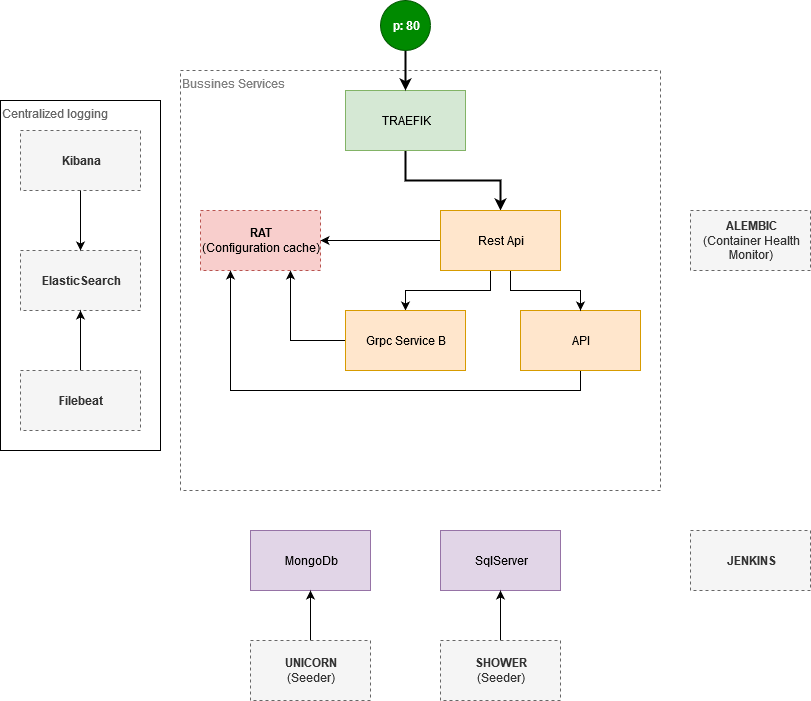

The diagram above was exported from draw.io. Its source (the exported page's mxGraphModel, read from the mxfile embedded in the PNG):
<mxGraphModel dx="1422" dy="801" grid="1" gridSize="10" guides="1" tooltips="1" connect="1" arrows="1" fold="1" page="1" pageScale="1" pageWidth="850" pageHeight="1100" math="0" shadow="0">
  <root>
    <mxCell id="0" />
    <mxCell id="1" parent="0" />
    <mxCell id="Oh0AiJMcI9TzWDA6XgPz-11" value="Bussines Services" style="rounded=0;whiteSpace=wrap;html=1;align=left;verticalAlign=top;fillColor=none;dashed=1;strokeColor=#666666;fontColor=#808080;" vertex="1" parent="1">
      <mxGeometry x="200" y="90" width="480" height="420" as="geometry" />
    </mxCell>
    <mxCell id="5W7oGTviBYoaQL9dIa9C-8" style="edgeStyle=orthogonalEdgeStyle;rounded=0;orthogonalLoop=1;jettySize=auto;html=1;strokeWidth=2;" parent="1" source="5W7oGTviBYoaQL9dIa9C-1" target="5W7oGTviBYoaQL9dIa9C-3" edge="1">
      <mxGeometry relative="1" as="geometry">
        <Array as="points">
          <mxPoint x="425" y="200" />
          <mxPoint x="520" y="200" />
        </Array>
      </mxGeometry>
    </mxCell>
    <mxCell id="5W7oGTviBYoaQL9dIa9C-1" value="TRAEFIK" style="rounded=0;whiteSpace=wrap;html=1;fillColor=#d5e8d4;strokeColor=#82b366;" parent="1" vertex="1">
      <mxGeometry x="365" y="110" width="120" height="60" as="geometry" />
    </mxCell>
    <mxCell id="5W7oGTviBYoaQL9dIa9C-18" style="edgeStyle=orthogonalEdgeStyle;rounded=0;orthogonalLoop=1;jettySize=auto;html=1;" parent="1" source="5W7oGTviBYoaQL9dIa9C-2" target="5W7oGTviBYoaQL9dIa9C-14" edge="1">
      <mxGeometry relative="1" as="geometry">
        <Array as="points">
          <mxPoint x="600" y="410" />
          <mxPoint x="250" y="410" />
        </Array>
      </mxGeometry>
    </mxCell>
    <mxCell id="5W7oGTviBYoaQL9dIa9C-2" value="API" style="rounded=0;whiteSpace=wrap;html=1;fillColor=#ffe6cc;strokeColor=#d79b00;" parent="1" vertex="1">
      <mxGeometry x="540" y="330" width="120" height="60" as="geometry" />
    </mxCell>
    <mxCell id="5W7oGTviBYoaQL9dIa9C-17" style="edgeStyle=orthogonalEdgeStyle;rounded=0;orthogonalLoop=1;jettySize=auto;html=1;" parent="1" source="5W7oGTviBYoaQL9dIa9C-3" target="5W7oGTviBYoaQL9dIa9C-14" edge="1">
      <mxGeometry relative="1" as="geometry">
        <Array as="points">
          <mxPoint x="420" y="260" />
          <mxPoint x="420" y="260" />
        </Array>
      </mxGeometry>
    </mxCell>
    <mxCell id="Oh0AiJMcI9TzWDA6XgPz-12" style="edgeStyle=orthogonalEdgeStyle;rounded=0;orthogonalLoop=1;jettySize=auto;html=1;fontColor=#666666;" edge="1" parent="1" source="5W7oGTviBYoaQL9dIa9C-3" target="5W7oGTviBYoaQL9dIa9C-4">
      <mxGeometry relative="1" as="geometry">
        <Array as="points">
          <mxPoint x="510" y="310" />
          <mxPoint x="425" y="310" />
        </Array>
      </mxGeometry>
    </mxCell>
    <mxCell id="Oh0AiJMcI9TzWDA6XgPz-13" style="edgeStyle=orthogonalEdgeStyle;rounded=0;orthogonalLoop=1;jettySize=auto;html=1;entryX=0.5;entryY=0;entryDx=0;entryDy=0;fontColor=#666666;" edge="1" parent="1" source="5W7oGTviBYoaQL9dIa9C-3" target="5W7oGTviBYoaQL9dIa9C-2">
      <mxGeometry relative="1" as="geometry">
        <Array as="points">
          <mxPoint x="530" y="310" />
          <mxPoint x="600" y="310" />
        </Array>
      </mxGeometry>
    </mxCell>
    <mxCell id="5W7oGTviBYoaQL9dIa9C-3" value="Rest Api" style="rounded=0;whiteSpace=wrap;html=1;fillColor=#ffe6cc;strokeColor=#d79b00;" parent="1" vertex="1">
      <mxGeometry x="460" y="230" width="120" height="60" as="geometry" />
    </mxCell>
    <mxCell id="5W7oGTviBYoaQL9dIa9C-16" style="edgeStyle=orthogonalEdgeStyle;rounded=0;orthogonalLoop=1;jettySize=auto;html=1;" parent="1" source="5W7oGTviBYoaQL9dIa9C-4" target="5W7oGTviBYoaQL9dIa9C-14" edge="1">
      <mxGeometry relative="1" as="geometry">
        <Array as="points">
          <mxPoint x="310" y="360" />
        </Array>
      </mxGeometry>
    </mxCell>
    <mxCell id="5W7oGTviBYoaQL9dIa9C-4" value="Grpc Service B" style="rounded=0;whiteSpace=wrap;html=1;fillColor=#ffe6cc;strokeColor=#d79b00;" parent="1" vertex="1">
      <mxGeometry x="365" y="330" width="120" height="60" as="geometry" />
    </mxCell>
    <mxCell id="5W7oGTviBYoaQL9dIa9C-5" value="MongoDb" style="rounded=0;whiteSpace=wrap;html=1;fillColor=#e1d5e7;strokeColor=#9673a6;" parent="1" vertex="1">
      <mxGeometry x="270" y="550" width="120" height="60" as="geometry" />
    </mxCell>
    <mxCell id="5W7oGTviBYoaQL9dIa9C-6" value="SqlServer" style="rounded=0;whiteSpace=wrap;html=1;fillColor=#e1d5e7;strokeColor=#9673a6;" parent="1" vertex="1">
      <mxGeometry x="460" y="550" width="120" height="60" as="geometry" />
    </mxCell>
    <mxCell id="5W7oGTviBYoaQL9dIa9C-14" value="&lt;div&gt;&lt;b&gt;RAT&lt;/b&gt;&lt;/div&gt;&lt;div&gt;(Configuration cache)&lt;br&gt;&lt;/div&gt;" style="rounded=0;whiteSpace=wrap;html=1;dashed=1;fillColor=#f8cecc;align=center;strokeColor=#b85450;" parent="1" vertex="1">
      <mxGeometry x="220" y="230" width="120" height="60" as="geometry" />
    </mxCell>
    <mxCell id="5W7oGTviBYoaQL9dIa9C-23" style="edgeStyle=orthogonalEdgeStyle;rounded=0;orthogonalLoop=1;jettySize=auto;html=1;" parent="1" source="5W7oGTviBYoaQL9dIa9C-19" target="5W7oGTviBYoaQL9dIa9C-6" edge="1">
      <mxGeometry relative="1" as="geometry" />
    </mxCell>
    <mxCell id="5W7oGTviBYoaQL9dIa9C-19" value="&lt;div&gt;&lt;b&gt;SHOWER&lt;/b&gt;&lt;/div&gt;&lt;div&gt;(Seeder)&lt;br&gt;&lt;/div&gt;" style="rounded=0;whiteSpace=wrap;html=1;dashed=1;fillColor=#f5f5f5;align=center;strokeColor=#666666;fontColor=#333333;" parent="1" vertex="1">
      <mxGeometry x="460" y="660" width="120" height="60" as="geometry" />
    </mxCell>
    <mxCell id="5W7oGTviBYoaQL9dIa9C-22" style="edgeStyle=orthogonalEdgeStyle;rounded=0;orthogonalLoop=1;jettySize=auto;html=1;" parent="1" source="5W7oGTviBYoaQL9dIa9C-20" target="5W7oGTviBYoaQL9dIa9C-5" edge="1">
      <mxGeometry relative="1" as="geometry" />
    </mxCell>
    <mxCell id="5W7oGTviBYoaQL9dIa9C-20" value="&lt;div&gt;&lt;b&gt;UNICORN&lt;/b&gt;&lt;/div&gt;&lt;div&gt;(Seeder)&lt;br&gt;&lt;/div&gt;" style="rounded=0;whiteSpace=wrap;html=1;dashed=1;fillColor=#f5f5f5;align=center;strokeColor=#666666;fontColor=#333333;" parent="1" vertex="1">
      <mxGeometry x="270" y="660" width="120" height="60" as="geometry" />
    </mxCell>
    <mxCell id="5W7oGTviBYoaQL9dIa9C-21" value="&lt;div&gt;&lt;b&gt;ALEMBIC&lt;/b&gt;&lt;/div&gt;&lt;div&gt;(Container Health Monitor)&lt;br&gt;&lt;/div&gt;" style="rounded=0;whiteSpace=wrap;html=1;dashed=1;fillColor=#f5f5f5;align=center;strokeColor=#666666;fontColor=#333333;" parent="1" vertex="1">
      <mxGeometry x="710" y="230" width="120" height="60" as="geometry" />
    </mxCell>
    <mxCell id="Oh0AiJMcI9TzWDA6XgPz-7" value="" style="group;fontColor=#666666;" vertex="1" connectable="0" parent="1">
      <mxGeometry x="20" y="120" width="160" height="350" as="geometry" />
    </mxCell>
    <mxCell id="Oh0AiJMcI9TzWDA6XgPz-6" value="&lt;font color=&quot;#666666&quot;&gt;Centralized logging&lt;/font&gt;" style="rounded=0;whiteSpace=wrap;html=1;align=left;verticalAlign=top;" vertex="1" parent="Oh0AiJMcI9TzWDA6XgPz-7">
      <mxGeometry width="160" height="350" as="geometry" />
    </mxCell>
    <mxCell id="Oh0AiJMcI9TzWDA6XgPz-1" value="&lt;div&gt;&lt;b&gt;Kibana&lt;/b&gt;&lt;/div&gt;" style="rounded=0;whiteSpace=wrap;html=1;dashed=1;fillColor=#f5f5f5;align=center;strokeColor=#666666;fontColor=#333333;" vertex="1" parent="Oh0AiJMcI9TzWDA6XgPz-7">
      <mxGeometry x="20" y="30" width="120" height="60" as="geometry" />
    </mxCell>
    <mxCell id="Oh0AiJMcI9TzWDA6XgPz-2" value="&lt;div&gt;&lt;b&gt;ElasticSearch&lt;/b&gt;&lt;/div&gt;" style="rounded=0;whiteSpace=wrap;html=1;dashed=1;fillColor=#f5f5f5;align=center;strokeColor=#666666;fontColor=#333333;" vertex="1" parent="Oh0AiJMcI9TzWDA6XgPz-7">
      <mxGeometry x="20" y="150" width="120" height="60" as="geometry" />
    </mxCell>
    <mxCell id="Oh0AiJMcI9TzWDA6XgPz-4" style="edgeStyle=orthogonalEdgeStyle;rounded=0;orthogonalLoop=1;jettySize=auto;html=1;" edge="1" parent="Oh0AiJMcI9TzWDA6XgPz-7" source="Oh0AiJMcI9TzWDA6XgPz-1" target="Oh0AiJMcI9TzWDA6XgPz-2">
      <mxGeometry relative="1" as="geometry" />
    </mxCell>
    <mxCell id="Oh0AiJMcI9TzWDA6XgPz-5" style="edgeStyle=orthogonalEdgeStyle;rounded=0;orthogonalLoop=1;jettySize=auto;html=1;" edge="1" parent="Oh0AiJMcI9TzWDA6XgPz-7" source="Oh0AiJMcI9TzWDA6XgPz-3" target="Oh0AiJMcI9TzWDA6XgPz-2">
      <mxGeometry relative="1" as="geometry" />
    </mxCell>
    <mxCell id="Oh0AiJMcI9TzWDA6XgPz-3" value="&lt;div&gt;&lt;b&gt;Filebeat&lt;/b&gt;&lt;/div&gt;" style="rounded=0;whiteSpace=wrap;html=1;dashed=1;fillColor=#f5f5f5;align=center;strokeColor=#666666;fontColor=#333333;" vertex="1" parent="Oh0AiJMcI9TzWDA6XgPz-7">
      <mxGeometry x="20" y="270" width="120" height="60" as="geometry" />
    </mxCell>
    <mxCell id="Oh0AiJMcI9TzWDA6XgPz-9" style="edgeStyle=orthogonalEdgeStyle;rounded=0;orthogonalLoop=1;jettySize=auto;html=1;strokeWidth=2;" edge="1" parent="1" source="Oh0AiJMcI9TzWDA6XgPz-8" target="5W7oGTviBYoaQL9dIa9C-1">
      <mxGeometry relative="1" as="geometry" />
    </mxCell>
    <mxCell id="Oh0AiJMcI9TzWDA6XgPz-8" value="p: 80" style="ellipse;whiteSpace=wrap;html=1;aspect=fixed;align=center;fontStyle=1;fillColor=#008a00;strokeColor=#005700;fontColor=#ffffff;" vertex="1" parent="1">
      <mxGeometry x="400" y="20" width="50" height="50" as="geometry" />
    </mxCell>
    <mxCell id="Oh0AiJMcI9TzWDA6XgPz-10" value="&lt;b&gt;JENKINS&lt;/b&gt;" style="rounded=0;whiteSpace=wrap;html=1;dashed=1;fillColor=#f5f5f5;align=center;strokeColor=#666666;fontColor=#333333;" vertex="1" parent="1">
      <mxGeometry x="710" y="550" width="120" height="60" as="geometry" />
    </mxCell>
  </root>
</mxGraphModel>